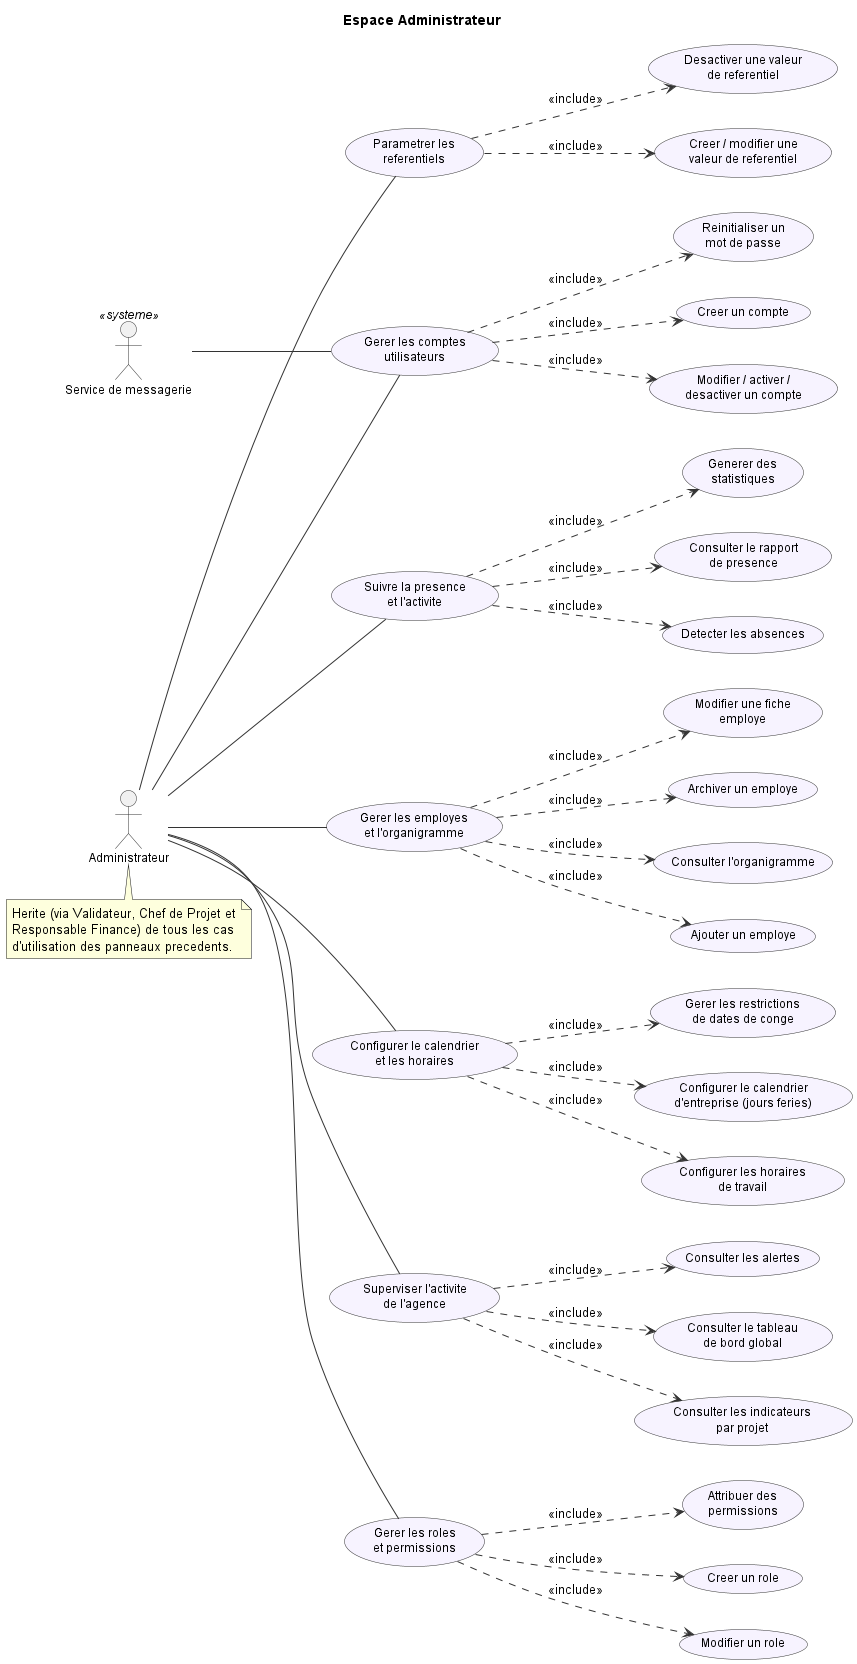

The diagram above was rendered by PlantUML. Its source (embedded in the PNG):
@startuml 05_admin
left to right direction
skinparam backgroundColor #FFFFFF
skinparam shadowing false
skinparam usecase {
  BackgroundColor #F7F3FF
  BorderColor #333333
  ArrowColor #333333
  FontSize 12
}
skinparam actor {
  BorderColor #333333
  FontSize 12
}
skinparam ArrowColor #333333

title Espace Administrateur

actor "Administrateur" as Admin
actor "Service de messagerie" as Messagerie <<systeme>>

usecase "Gerer les employes\net l'organigramme" as UC_GererEmployes
usecase "Ajouter un employe" as UC_AjouterEmploye
usecase "Modifier une fiche\nemploye" as UC_ModifierEmploye
usecase "Archiver un employe" as UC_ArchiverEmploye
usecase "Consulter l'organigramme" as UC_Organigramme
UC_GererEmployes ..> UC_AjouterEmploye : <<include>>
UC_GererEmployes ..> UC_ModifierEmploye : <<include>>
UC_GererEmployes ..> UC_ArchiverEmploye : <<include>>
UC_GererEmployes ..> UC_Organigramme : <<include>>

usecase "Configurer le calendrier\net les horaires" as UC_ConfigCalendrier
usecase "Configurer le calendrier\nd'entreprise (jours feries)" as UC_JoursFeries
usecase "Configurer les horaires\nde travail" as UC_Horaires
usecase "Gerer les restrictions\nde dates de conge" as UC_RestrictionConge
UC_ConfigCalendrier ..> UC_JoursFeries : <<include>>
UC_ConfigCalendrier ..> UC_Horaires : <<include>>
UC_ConfigCalendrier ..> UC_RestrictionConge : <<include>>

usecase "Gerer les comptes\nutilisateurs" as UC_GererComptes
usecase "Creer un compte" as UC_CreerCompte
usecase "Modifier / activer /\ndesactiver un compte" as UC_ModifierCompte
usecase "Reinitialiser un\nmot de passe" as UC_ResetPwd
UC_GererComptes ..> UC_CreerCompte : <<include>>
UC_GererComptes ..> UC_ModifierCompte : <<include>>
UC_GererComptes ..> UC_ResetPwd : <<include>>

usecase "Gerer les roles\net permissions" as UC_GererRoles
usecase "Creer un role" as UC_CreerRole
usecase "Modifier un role" as UC_ModifierRole
usecase "Attribuer des\npermissions" as UC_AttribuerPermissions
UC_GererRoles ..> UC_CreerRole : <<include>>
UC_GererRoles ..> UC_ModifierRole : <<include>>
UC_GererRoles ..> UC_AttribuerPermissions : <<include>>

usecase "Parametrer les\nreferentiels" as UC_Referentiels
usecase "Creer / modifier une\nvaleur de referentiel" as UC_ValeurReferentiel
usecase "Desactiver une valeur\nde referentiel" as UC_DesactiverReferentiel
UC_Referentiels ..> UC_ValeurReferentiel : <<include>>
UC_Referentiels ..> UC_DesactiverReferentiel : <<include>>

usecase "Suivre la presence\net l'activite" as UC_Presence
usecase "Consulter le rapport\nde presence" as UC_RapportPresence
usecase "Detecter les absences" as UC_DetecterAbsences
usecase "Generer des\nstatistiques" as UC_StatsPresence
UC_Presence ..> UC_RapportPresence : <<include>>
UC_Presence ..> UC_DetecterAbsences : <<include>>
UC_Presence ..> UC_StatsPresence : <<include>>

usecase "Superviser l'activite\nde l'agence" as UC_Superviser
usecase "Consulter le tableau\nde bord global" as UC_DashboardGlobal
usecase "Consulter les indicateurs\npar projet" as UC_IndicateursProjet
usecase "Consulter les alertes" as UC_Alertes
UC_Superviser ..> UC_DashboardGlobal : <<include>>
UC_Superviser ..> UC_IndicateursProjet : <<include>>
UC_Superviser ..> UC_Alertes : <<include>>

Admin -- UC_GererEmployes
Admin -- UC_ConfigCalendrier
Admin -- UC_GererComptes
Admin -- UC_GererRoles
Admin -- UC_Referentiels
Admin -- UC_Presence
Admin -- UC_Superviser

Messagerie -- UC_GererComptes

note bottom of Admin
  Herite (via Validateur, Chef de Projet et
  Responsable Finance) de tous les cas
  d'utilisation des panneaux precedents.
end note

@enduml